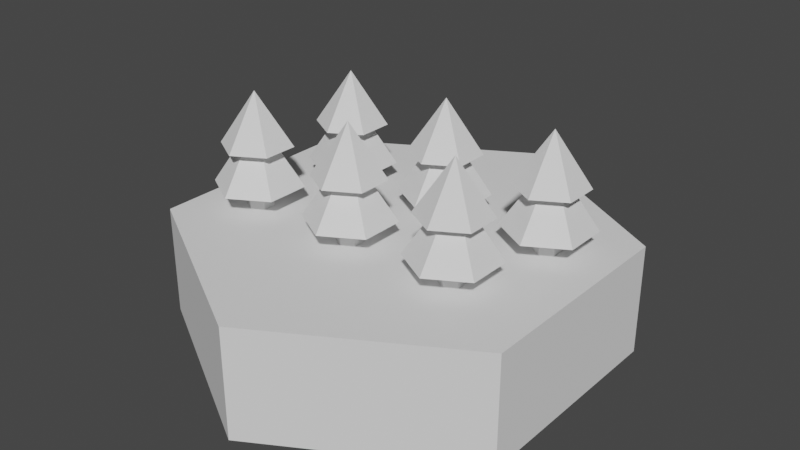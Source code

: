 # Source: forest.blend  (saved by Blender 3.5.10; exported with 4.5.12 LTS)
import bpy
from mathutils import Matrix  # noqa: F401  (used for matrix-valued properties, if any)

bpy.ops.wm.read_factory_settings(use_empty=True)
scene = bpy.context.scene
scene.name = 'Scene'

# ---- collections
col_collection = bpy.data.collections.new('Collection'); scene.collection.children.link(col_collection)
col_tree = bpy.data.collections.new('Tree'); col_collection.children.link(col_tree)

# ---- world
world_world = bpy.data.worlds.new('World'); scene.world = world_world
world_world.use_nodes = True; world_world.node_tree.nodes.clear()
_N = world_world.node_tree.nodes; _L = world_world.node_tree.links
n0 = _N.new('ShaderNodeOutputWorld'); n0.name = 'World Output'; n0.location = (300, 300)
n1 = _N.new('ShaderNodeBackground'); n1.name = 'Background'; n1.location = (10, 300)
n1.inputs[0].default_value = (0.05088, 0.05088, 0.05088, 1.0)
_L.new(n1.outputs[0], n0.inputs[0])
n0.is_active_output = True
world_world.color = (0.05088, 0.05088, 0.05088)
world_world.use_sun_shadow = False
world_world.sun_shadow_jitter_overblur = 0.0

# ---- meshes
me_cylinder = bpy.data.meshes.new('Cylinder')
me_cylinder.from_pydata([(0.0, 1.0, -0.25), (0.0, 1.0, 0.25), (0.866, 0.5, -0.25), (0.866, 0.5, 0.25), (0.866, -0.5, -0.25), (0.866, -0.5, 0.25), (0.0, -1.0, -0.25), (0.0, -1.0, 0.25), (-0.866, -0.5, -0.25), (-0.866, -0.5, 0.25), (-0.866, 0.5, -0.25), (-0.866, 0.5, 0.25)], [], [(0, 1, 3, 2), (2, 3, 5, 4), (4, 5, 7, 6), (6, 7, 9, 8), (3, 1, 11, 9, 7, 5), (8, 9, 11, 10), (10, 11, 1, 0), (0, 2, 4, 6, 8, 10)])
_uv = me_cylinder.uv_layers.new(name='UVMap')
_uv.uv.foreach_set('vector', [1.0, 0.5, 1.0, 1.0, 0.8333, 1.0, 0.8333, 0.5, 0.8333, 0.5, 0.8333, 1.0, 0.6667, 1.0, 0.6667, 0.5, 0.6667, 0.5, 0.6667, 1.0, 0.5, 1.0, 0.5, 0.5, 0.5, 0.5, 0.5, 1.0, 0.3333, 1.0, 0.3333, 0.5, 0.4578, 0.37, 0.25, 0.49, 0.04215, 0.37, 0.04215, 0.13, 0.25, 0.01, 0.4578, 0.13, 0.3333, 0.5, 0.3333, 1.0, 0.1667, 1.0, 0.1667, 0.5, 0.1667, 0.5, 0.1667, 1.0, -8.941e-08, 1.0, -8.941e-08, 0.5, 0.75, 0.49, 0.9578, 0.37, 0.9578, 0.13, 0.75, 0.01, 0.5422, 0.13, 0.5422, 0.37])
me_cylinder.update()
me_cylinder_001 = bpy.data.meshes.new('Cylinder.001')
me_cylinder_001.from_pydata([(0.0, 0.06, -0.1), (0.0, 0.06, 0.1), (0.05196, 0.03, -0.1), (0.05196, 0.03, 0.1), (0.05196, -0.03, -0.1), (0.05196, -0.03, 0.1), (0.0, -0.06, -0.1), (0.0, -0.06, 0.1), (-0.05196, -0.03, -0.1), (-0.05196, -0.03, 0.1), (-0.05196, 0.03, -0.1), (-0.05196, 0.03, 0.1), (0.0, -1.311e-08, 0.3), (0.0, -0.2, -1.49e-08), (0.1732, -0.1, -1.49e-08), (0.1732, 0.1, 1.49e-08), (0.0, 0.2, 1.49e-08), (-0.1732, 0.1, 1.49e-08), (-0.1732, -0.1, -1.49e-08), (0.0, -1.049e-08, 0.42), (0.0, -0.16, 0.18), (0.1386, -0.08, 0.18), (0.1386, 0.08, 0.18), (0.0, 0.16, 0.18), (-0.1386, 0.08, 0.18), (-0.1386, -0.08, 0.18)], [], [(0, 1, 3, 2), (2, 3, 5, 4), (4, 5, 7, 6), (6, 7, 9, 8), (3, 1, 11, 9, 7, 5), (8, 9, 11, 10), (10, 11, 1, 0), (0, 2, 4, 6, 8, 10), (12, 13, 14), (12, 14, 15), (12, 15, 16), (12, 16, 17), (14, 13, 18, 17, 16, 15), (12, 17, 18), (12, 18, 13), (19, 20, 21), (19, 21, 22), (19, 22, 23), (19, 23, 24), (21, 20, 25, 24, 23, 22), (19, 24, 25), (19, 25, 20)])
_uv = me_cylinder_001.uv_layers.new(name='UVMap')
_uv.uv.foreach_set('vector', [1.0, 0.5, 1.0, 1.0, 0.8333, 1.0, 0.8333, 0.5, 0.8333, 0.5, 0.8333, 1.0, 0.6667, 1.0, 0.6667, 0.5, 0.6667, 0.5, 0.6667, 1.0, 0.5, 1.0, 0.5, 0.5, 0.5, 0.5, 0.5, 1.0, 0.3333, 1.0, 0.3333, 0.5, 0.4578, 0.37, 0.25, 0.49, 0.04215, 0.37, 0.04215, 0.13, 0.25, 0.01, 0.4578, 0.13, 0.3333, 0.5, 0.3333, 1.0, 0.1667, 1.0, 0.1667, 0.5, 0.1667, 0.5, 0.1667, 1.0, -8.941e-08, 1.0, -8.941e-08, 0.5, 0.75, 0.49, 0.9578, 0.37, 0.9578, 0.13, 0.75, 0.01, 0.5422, 0.13, 0.5422, 0.37, 0.75, 0.25, 0.75, 0.49, 0.9578, 0.37, 0.75, 0.25, 0.9578, 0.37, 0.9578, 0.13, 0.75, 0.25, 0.9578, 0.13, 0.75, 0.01, 0.75, 0.25, 0.75, 0.01, 0.5422, 0.13, 0.4578, 0.37, 0.25, 0.49, 0.04215, 0.37, 0.04215, 0.13, 0.25, 0.01, 0.4578, 0.13, 0.75, 0.25, 0.5422, 0.13, 0.5422, 0.37, 0.75, 0.25, 0.5422, 0.37, 0.75, 0.49, 0.75, 0.25, 0.75, 0.49, 0.9578, 0.37, 0.75, 0.25, 0.9578, 0.37, 0.9578, 0.13, 0.75, 0.25, 0.9578, 0.13, 0.75, 0.01, 0.75, 0.25, 0.75, 0.01, 0.5422, 0.13, 0.4578, 0.37, 0.25, 0.49, 0.04215, 0.37, 0.04215, 0.13, 0.25, 0.01, 0.4578, 0.13, 0.75, 0.25, 0.5422, 0.13, 0.5422, 0.37, 0.75, 0.25, 0.5422, 0.37, 0.75, 0.49])
me_cylinder_001.update()

# ---- objects
ob_cylinder = bpy.data.objects.new('Cylinder', me_cylinder)
ob_cylinder_001 = bpy.data.objects.new('Cylinder.001', me_cylinder_001)

# ---- transforms, parenting, visibility, modifiers, constraints
ob_cylinder.location = (0.0, 0.0, 0.0)
ob_cylinder_001.location = (-0.6004, -0.2165, 0.35)
_m = ob_cylinder_001.modifiers.new('Array', 'ARRAY')
_m.count = 3
_m.relative_offset_displace = (1.5, 0.0, 0.0)
_m = ob_cylinder_001.modifiers.new('Array.001', 'ARRAY')
_m.relative_offset_displace = (0.1, 1.1, 0.0)

# ---- collection membership
col_collection.objects.link(ob_cylinder)
col_tree.objects.link(ob_cylinder_001)

# ---- scene / render settings (as saved in the file)
scene.frame_start = 1; scene.frame_end = 250; scene.frame_set(1)
scene.render.engine = 'BLENDER_EEVEE_NEXT'
scene.cycles.sampling_pattern = 'TABULATED_SOBOL'
scene.view_settings.view_transform = 'Filmic'
bpy.context.view_layer.update()

# ---- added for rendering (the .blend has no active camera and no usable light): camera, sun
cam_auto = bpy.data.cameras.new('AutoCamera')
cam_auto.lens = 50.0
cam_auto.sensor_width = 36.0
cam_auto.clip_end = 1000.0
ob_auto_camera = bpy.data.objects.new('AutoCamera', cam_auto)
scene.collection.objects.link(ob_auto_camera)
ob_auto_camera.location = (2.62353, -3.14824, 2.35882)
ob_auto_camera.rotation_euler = (1.09748, -7.21219e-08, 0.694738)
scene.camera = ob_auto_camera
light_auto_sun = bpy.data.lights.new('AutoSun', 'SUN')
light_auto_sun.energy = 3.0
light_auto_sun.angle = 0.0523599
ob_auto_sun = bpy.data.objects.new('AutoSun', light_auto_sun)
scene.collection.objects.link(ob_auto_sun)
ob_auto_sun.rotation_euler = (0.872665, 0.174533, 0.523599)
bpy.context.view_layer.update()
